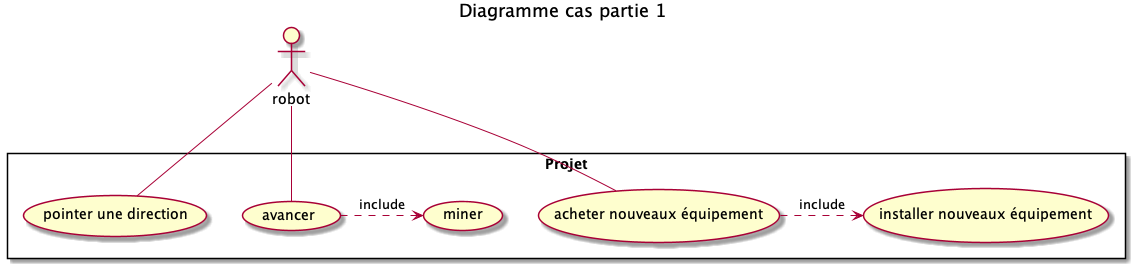

The diagram above was rendered by PlantUML. Its source (embedded in the PNG):
@startuml digramCasPart1
title Diagramme cas partie 1
:robot: as robot
rectangle Projet {
robot -(pointer une direction)
(avancer) as (avancer)
(miner) as (miner)
(avancer) .> (miner): include
robot -(avancer)
(acheter nouveaux équipement) as (acheter)
(installer nouveaux équipement) as (installer)
robot -- (acheter)
(acheter) .> (installer): include
}
@enduml